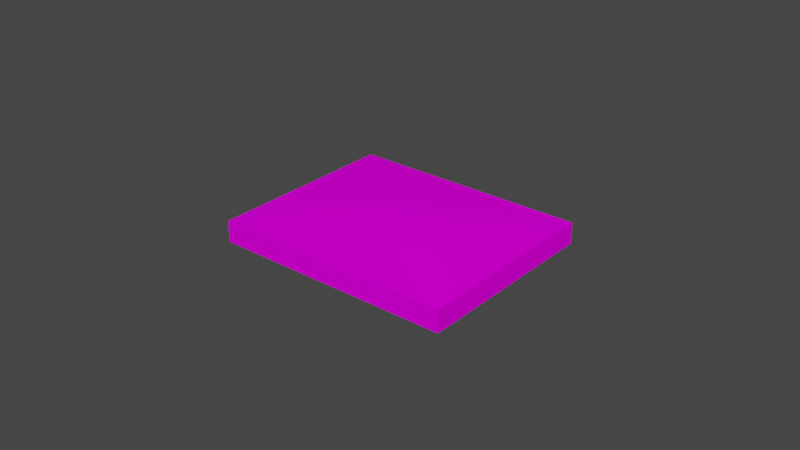 # Source: object.blend  (saved by Blender 2.82.7; exported with 4.5.12 LTS)
import bpy
from mathutils import Matrix  # noqa: F401  (used for matrix-valued properties, if any)

bpy.ops.wm.read_factory_settings(use_empty=True)
scene = bpy.context.scene
scene.name = 'Scene'

# ---- collections
col_collection = bpy.data.collections.new('Collection'); scene.collection.children.link(col_collection)

# ---- images (referenced by path relative to the original .blend; pixels are not part of the script)
import os
ASSET_DIR = os.environ.get("B2B_ASSET_DIR", "")  # directory of the original .blend (textures are referenced by path, not embedded)
HERE = os.path.dirname(os.path.abspath(__file__))  # packed textures are extracted next to this script under _unpacked/

def load_image(name, relpath, width, height, colorspace="sRGB"):
    """Load a texture the original file referenced (path relative to the .blend, or extracted next to this script)."""
    p = next((c for c in (os.path.join(HERE, relpath), os.path.join(ASSET_DIR, relpath)) if relpath and os.path.exists(c)), "")
    if p:
        img = bpy.data.images.load(p, check_existing=True)
        img.name = name
    else:  # same state as the original file: an image datablock whose file is absent (Cycles renders it pink)
        img = bpy.data.images.new(name, width, height)
        img.source = "FILE"
        img.filepath = "//" + (relpath or name)
    img.colorspace_settings.name = colorspace
    return img
img_naps_barracks_png = load_image('NAPS_barracks.png', 'NAPS_barracks.png', 1024, 1024, 'sRGB')

# ---- materials (node trees are filled in below, after node groups)
mat_default_002 = bpy.data.materials.new('Default.002')
mat_default_002.use_transparent_shadow = False
mat_default_002.diffuse_color = (1.0, 1.0, 1.0, 1.0)
mat_default_002.roughness = 0.0
mat_default_002.specular_intensity = 0.0

# ---- node groups
ng_auto_smooth = bpy.data.node_groups.new('Auto Smooth', 'GeometryNodeTree')
_s = ng_auto_smooth.interface.new_socket(name='Geometry', in_out='OUTPUT', socket_type='NodeSocketGeometry')
_s = ng_auto_smooth.interface.new_socket(name='Geometry', in_out='INPUT', socket_type='NodeSocketGeometry')
_s = ng_auto_smooth.interface.new_socket(name='Angle', in_out='INPUT', socket_type='NodeSocketFloat')
_s.subtype = 'ANGLE'
_s.min_value = 0.0
_s.max_value = 3.142
ng_auto_smooth.is_modifier = True
_N = ng_auto_smooth.nodes; _L = ng_auto_smooth.links
n0 = _N.new('NodeGroupOutput'); n0.name = 'Group Output'; n0.location = (480, -100)
n1 = _N.new('NodeGroupInput'); n1.name = 'Group Input'; n1.location = (-420, -300)
n2 = _N.new('NodeGroupInput'); n2.name = 'Group Input.001'; n2.location = (-60, -100)
n3 = _N.new('GeometryNodeSetShadeSmooth'); n3.name = 'Set Shade Smooth'; n3.location = (120, -100)
n3.domain = 'EDGE'
n4 = _N.new('GeometryNodeSetShadeSmooth'); n4.name = 'Set Shade Smooth.001'; n4.location = (300, -100)
n5 = _N.new('GeometryNodeInputMeshEdgeAngle'); n5.name = 'Edge Angle'; n5.location = (-420, -220)
n6 = _N.new('GeometryNodeInputEdgeSmooth'); n6.name = 'Is Edge Smooth'; n6.location = (-60, -160)
n7 = _N.new('GeometryNodeInputShadeSmooth'); n7.name = 'Is Face Smooth'; n7.location = (-240, -340)
n8 = _N.new('FunctionNodeBooleanMath'); n8.name = 'Boolean Math'; n8.location = (-60, -220)
n9 = _N.new('FunctionNodeCompare'); n9.name = 'Compare'; n9.location = (-240, -180)
n9.operation = 'LESS_EQUAL'
_L.new(n5.outputs[0], n9.inputs[0])
_L.new(n4.outputs[0], n0.inputs[0])
_L.new(n1.outputs[1], n9.inputs[1])
_L.new(n9.outputs[0], n8.inputs[0])
_L.new(n7.outputs[0], n8.inputs[1])
_L.new(n2.outputs[0], n3.inputs[0])
_L.new(n6.outputs[0], n3.inputs[1])
_L.new(n3.outputs[0], n4.inputs[0])
_L.new(n8.outputs[0], n3.inputs[2])
n0.is_active_output = True

# ---- material node trees
mat_default_002.use_nodes = True; mat_default_002.node_tree.nodes.clear()
_N = mat_default_002.node_tree.nodes; _L = mat_default_002.node_tree.links
n0 = _N.new('ShaderNodeOutputMaterial'); n0.name = 'Material Output'; n0.location = (300, 300)
n1 = _N.new('ShaderNodeBsdfPrincipled'); n1.name = 'Principled BSDF'; n1.location = (10, 300)
n1.distribution = 'GGX'
n1.subsurface_method = 'BURLEY'
n1.inputs[3].default_value = 1.45
n1.inputs[13].default_value = 0.0
n1.inputs[27].default_value = (0.0, 0.0, 0.0, 1.0)
n1.inputs[28].default_value = 1.0
n2 = _N.new('ShaderNodeTexImage'); n2.name = 'Image Texture'; n2.location = (0, 0)
n2.image = img_naps_barracks_png
_L.new(n1.outputs[0], n0.inputs[0])
_L.new(n2.outputs[0], n1.inputs[0])
n0.is_active_output = True

# ---- world
world_world = bpy.data.worlds.new('World'); scene.world = world_world
world_world.use_nodes = True; world_world.node_tree.nodes.clear()
_N = world_world.node_tree.nodes; _L = world_world.node_tree.links
n0 = _N.new('ShaderNodeOutputWorld'); n0.name = 'World Output'; n0.location = (300, 300)
n1 = _N.new('ShaderNodeBackground'); n1.name = 'Background'; n1.location = (10, 300)
n1.inputs[0].default_value = (0.05088, 0.05088, 0.05088, 1.0)
_L.new(n1.outputs[0], n0.inputs[0])
n0.is_active_output = True
world_world.color = (0.05088, 0.05088, 0.05088)
world_world.use_sun_shadow = False
world_world.sun_shadow_jitter_overblur = 0.0

# ---- meshes
me_poly_os_0_002 = bpy.data.meshes.new('poly_os=0.002')
me_poly_os_0_002.from_pydata([(3.686, 3.985, -28.77), (28.92, 3.985, -2.249), (-57.83, 1.205, 4.497), (-28.92, 3.985, 2.249), (-1.907e-06, 6.765, -4.768e-07), (-3.686, 3.985, 28.77), (-7.371, 1.205, 57.54), (-57.83, -6.765, 4.497), (7.371, 1.205, -57.54), (7.371, -6.765, -57.54), (57.83, 1.205, -4.497), (57.83, -6.765, -4.497), (-7.371, -6.765, 57.54)], [], [(8, 2, 3, 0), (6, 5, 3, 2), (12, 11, 10, 6), (9, 7, 2, 8), (10, 1, 5, 6), (8, 0, 1, 10), (4, 3, 5), (0, 3, 4), (1, 4, 5), (1, 0, 4), (10, 11, 9, 8), (12, 6, 2, 7)])
me_poly_os_0_002.polygons.foreach_set('use_smooth', [True] * 12)
_uv = me_poly_os_0_002.uv_layers.new(name='UVMap')
_uv.uv.foreach_set('vector', [0.828, 0.2661, 2.92, 0.2661, 2.397, 0.6963, 1.351, 0.6963, 1.831, 0.2581, 1.471, 0.7039, 0.7509, 0.7039, 0.391, 0.2581, 0.7997, 0.7087, 3.946, 0.7087, 3.946, 0.9873, 0.7997, 0.9873, 0.624, 0.7084, 3.77, 0.7084, 3.77, 0.987, 0.624, 0.987, 2.66, 0.2708, 2.137, 0.701, 1.091, 0.701, 0.568, 0.2708, 1.559, 0.2559, 1.199, 0.7017, 0.4795, 0.7017, 0.1196, 0.2559, 1.134, 0.7072, 0.7742, 0.2614, 1.494, 0.2614, 0.3644, 0.2678, 1.41, 0.2678, 0.8873, 0.6981, 1.18, 0.2635, 0.6568, 0.6937, 0.1339, 0.2635, 0.5432, 0.2612, 1.263, 0.2612, 0.903, 0.707, 0.0262, 0.9867, 0.0262, 0.7081, 2.585, 0.7081, 2.585, 0.9867, 2.764, 0.7071, 2.764, 0.9857, 0.2053, 0.9857, 0.2053, 0.7071])
me_poly_os_0_002.materials.append(mat_default_002)
me_poly_os_0_002.use_remesh_fix_poles = True
me_poly_os_0_002.use_remesh_preserve_attributes = False
me_poly_os_0_002.use_mirror_vertex_groups = False
me_poly_os_0_002.update()

# ---- objects
ob_kmcfredbarrack3_obj = bpy.data.objects.new('KMCFredbarrack3.obj', None)
ob_default_lod = bpy.data.objects.new('Default LOD', None)
ob_poly_os_0_hard__blend_yes = bpy.data.objects.new('POLY_OS=0 HARD= BLEND=yes', me_poly_os_0_002)

# ---- transforms, parenting, visibility, modifiers, constraints
ob_kmcfredbarrack3_obj.location = (0.0, 0.0, 0.0)
ob_kmcfredbarrack3_obj.rotation_euler = (1.571, -0.0, 0.0)
ob_kmcfredbarrack3_obj.empty_display_size = 0.01
ob_kmcfredbarrack3_obj.lineart.crease_threshold = 0.0
ob_default_lod.parent = ob_kmcfredbarrack3_obj
ob_default_lod.location = (0.0, 0.0, 0.0)
ob_default_lod.empty_display_size = 0.01
ob_default_lod.lineart.crease_threshold = 0.0
ob_poly_os_0_hard__blend_yes.parent = ob_default_lod
ob_poly_os_0_hard__blend_yes.location = (0.0, 6.765, 0.0)
ob_poly_os_0_hard__blend_yes.rotation_euler = (-6.184e-08, -0.76, 1.548e-07)
ob_poly_os_0_hard__blend_yes.show_transparent = True
ob_poly_os_0_hard__blend_yes.lineart.crease_threshold = 0.0
_m = ob_poly_os_0_hard__blend_yes.modifiers.new('Auto Smooth', 'NODES')
_m.node_group = ng_auto_smooth
_gi = [s.identifier for s in ng_auto_smooth.interface.items_tree if s.item_type == 'SOCKET' and s.in_out == 'INPUT']
_m[_gi[1]] = 0.7854  # Angle

# ---- collection membership
col_collection.objects.link(ob_kmcfredbarrack3_obj)
col_collection.objects.link(ob_default_lod)
col_collection.objects.link(ob_poly_os_0_hard__blend_yes)

# ---- scene / render settings (as saved in the file)
scene.frame_start = 1; scene.frame_end = 250; scene.frame_set(108)
scene.render.engine = 'BLENDER_EEVEE_NEXT'
scene.cycles.use_denoising = False
scene.cycles.samples = 128
scene.cycles.sampling_pattern = 'TABULATED_SOBOL'
scene.cycles.use_adaptive_sampling = False
scene.cycles.use_light_tree = False
scene.view_settings.view_transform = 'Filmic'
bpy.context.view_layer.update()

# ---- added for rendering (the .blend has no active camera and no usable light): camera, sun
cam_auto = bpy.data.cameras.new('AutoCamera')
cam_auto.lens = 50.0
cam_auto.sensor_width = 36.0
cam_auto.clip_end = 3751.93
ob_auto_camera = bpy.data.objects.new('AutoCamera', cam_auto)
scene.collection.objects.link(ob_auto_camera)
ob_auto_camera.location = (213.786, -256.544, 177.794)
ob_auto_camera.rotation_euler = (1.09748, -7.21219e-08, 0.694738)
scene.camera = ob_auto_camera
light_auto_sun = bpy.data.lights.new('AutoSun', 'SUN')
light_auto_sun.energy = 3.0
light_auto_sun.angle = 0.0523599
ob_auto_sun = bpy.data.objects.new('AutoSun', light_auto_sun)
scene.collection.objects.link(ob_auto_sun)
ob_auto_sun.rotation_euler = (0.872665, 0.174533, 0.523599)
bpy.context.view_layer.update()
